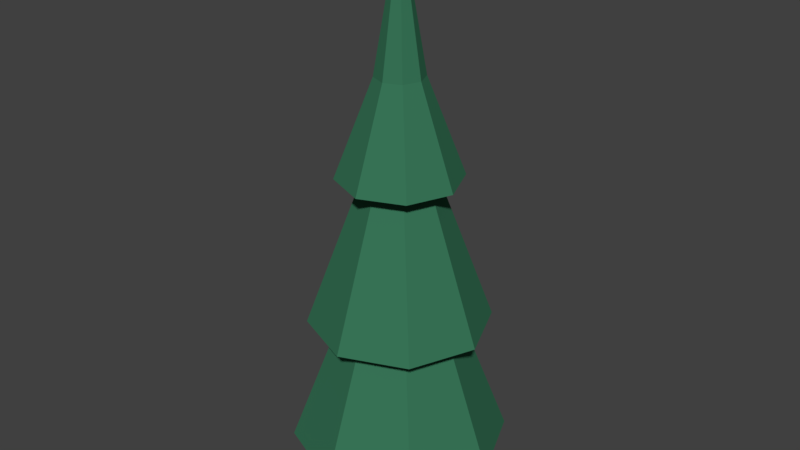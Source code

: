 # Source: tree.blend  (saved by Blender 2.78.0; exported with 4.5.12 LTS)
import bpy
from mathutils import Matrix  # noqa: F401  (used for matrix-valued properties, if any)

bpy.ops.wm.read_factory_settings(use_empty=True)
scene = bpy.context.scene
scene.name = 'Scene'

# ---- collections
col_collection_1 = bpy.data.collections.new('Collection 1'); scene.collection.children.link(col_collection_1)

# ---- materials (node trees are filled in below, after node groups)
mat_material_001 = bpy.data.materials.new('Material.001')
mat_material_001.alpha_threshold = 0.0
mat_material_001.use_transparent_shadow = False
mat_material_001.diffuse_color = (0.04007, 0.1789, 0.0968, 1.0)
mat_material_001.roughness = 0.5
mat_material_002 = bpy.data.materials.new('Material.002')
mat_material_002.alpha_threshold = 0.0
mat_material_002.use_transparent_shadow = False
mat_material_002.diffuse_color = (0.1025, 0.06362, 0.04814, 1.0)
mat_material_002.roughness = 0.5

# ---- material node trees

# ---- world
world_world = bpy.data.worlds.new('World'); scene.world = world_world
world_world.color = (0.05088, 0.05088, 0.05088)
world_world.use_sun_shadow = False
world_world.sun_shadow_jitter_overblur = 0.0
world_world.cycles.sampling_method = 'MANUAL'

# ---- meshes
me_cylinder = bpy.data.meshes.new('Cylinder')
me_cylinder.from_pydata([(0.0, 1.024, -11.83), (0.0, 1.024, -5.254), (0.7241, 0.7241, -11.83), (0.7241, 0.7241, -5.254), (1.024, -4.476e-08, -11.83), (1.024, -4.476e-08, -5.254), (0.7241, -0.7241, -11.83), (0.7241, -0.7241, -5.254), (-8.952e-08, -1.024, -11.83), (-8.952e-08, -1.024, -5.254), (-0.7241, -0.7241, -11.83), (-0.7241, -0.7241, -5.254), (-1.024, 1.221e-08, -11.83), (-1.024, 1.221e-08, -5.254), (-0.7241, 0.7241, -11.83), (-0.7241, 0.7241, -5.254), (7.771e-08, 4.588, -9.862), (3.244, 3.244, -9.862), (4.588, -2.443e-07, -9.862), (3.244, -3.244, -9.862), (-3.234e-07, -4.588, -9.862), (-3.244, -3.244, -9.862), (-4.588, 1.099e-08, -9.862), (-3.244, 3.244, -9.862), (5.286e-08, 1.706, -2.241), (1.207, 1.207, -2.241), (1.706, -4.293e-08, -2.241), (1.207, -1.207, -2.241), (-9.631e-08, -1.706, -2.241), (-1.207, -1.207, -2.241), (-1.706, 5.2e-08, -2.241), (-1.207, 1.207, -2.241), (1.183e-07, 3.82, -4.235), (2.701, 2.701, -4.235), (3.82, -1.552e-07, -4.235), (2.701, -2.701, -4.235), (-2.156e-07, -3.82, -4.235), (-2.701, -2.701, -4.235), (-3.82, 5.735e-08, -4.235), (-2.701, 2.701, -4.235), (2.979e-07, 0.7529, 4.094), (0.5324, 0.5324, 4.094), (0.7529, 4.484e-11, 4.094), (0.5324, -0.5324, 4.094), (2.321e-07, -0.7529, 4.094), (-0.5324, -0.5324, 4.094), (-0.7529, 4.193e-08, 4.094), (-0.5324, 0.5324, 4.094), (5.462e-07, 2.578, 2.101), (1.823, 1.823, 2.101), (2.578, -3.142e-08, 2.101), (1.823, -1.823, 2.101), (3.208e-07, -2.578, 2.101), (-1.823, -1.823, 2.101), (-2.578, 1.12e-07, 2.101), (-1.823, 1.823, 2.101), (9.187e-07, 0.05078, 11.83), (0.03591, 0.0359, 11.83), (0.05078, 3.036e-08, 11.83), (0.03591, -0.0359, 11.83), (9.143e-07, -0.05078, 11.83), (-0.0359, -0.0359, 11.83), (-0.05078, 3.318e-08, 11.83), (-0.0359, 0.0359, 11.83), (-1.008, 6.472e-08, 6.185), (-0.7129, 0.7129, 6.185), (6.456e-07, -1.008, 6.185), (-0.7129, -0.7129, 6.185), (1.008, 8.626e-09, 6.185), (0.7129, -0.7129, 6.185), (7.337e-07, 1.008, 6.185), (0.7129, 0.7129, 6.185)], [], [(0, 2, 3, 1), (2, 4, 5, 3), (4, 6, 7, 5), (6, 8, 9, 7), (8, 10, 11, 9), (10, 12, 13, 11), (7, 19, 18, 5), (12, 14, 15, 13), (14, 0, 1, 15), (23, 31, 30, 22), (13, 22, 21, 11), (9, 20, 19, 7), (15, 23, 22, 13), (5, 18, 17, 3), (11, 21, 20, 9), (1, 16, 23, 15), (3, 17, 16, 1), (26, 34, 33, 25), (21, 29, 28, 20), (19, 27, 26, 18), (17, 25, 24, 16), (16, 24, 31, 23), (22, 30, 29, 21), (20, 28, 27, 19), (18, 26, 25, 17), (32, 40, 47, 39), (31, 39, 38, 30), (29, 37, 36, 28), (27, 35, 34, 26), (25, 33, 32, 24), (24, 32, 39, 31), (30, 38, 37, 29), (28, 36, 35, 27), (43, 51, 50, 42), (38, 46, 45, 37), (36, 44, 43, 35), (34, 42, 41, 33), (39, 47, 46, 38), (37, 45, 44, 36), (35, 43, 42, 34), (33, 41, 40, 32), (65, 63, 62, 64), (41, 49, 48, 40), (40, 48, 55, 47), (46, 54, 53, 45), (44, 52, 51, 43), (42, 50, 49, 41), (47, 55, 54, 46), (45, 53, 52, 44), (57, 58, 59, 60, 61, 62, 63, 56), (67, 61, 60, 66), (69, 59, 58, 68), (71, 57, 56, 70), (70, 56, 63, 65), (64, 62, 61, 67), (66, 60, 59, 69), (68, 58, 57, 71), (50, 68, 71, 49), (52, 66, 69, 51), (54, 64, 67, 53), (48, 70, 65, 55), (49, 71, 70, 48), (51, 69, 68, 50), (53, 67, 66, 52), (55, 65, 64, 54)])
me_cylinder.polygons.foreach_set('material_index', [1, 1, 1, 1, 1, 1, 0, 1, 1, 0, 0, 0, 0, 0, 0, 0, 0, 0, 0, 0, 0, 0, 0, 0, 0, 0, 0, 0, 0, 0, 0, 0, 0, 0, 0, 0, 0, 0, 0, 0, 0, 0, 0, 0, 0, 0, 0, 0, 0, 0, 0, 0, 0, 0, 0, 0, 0, 0, 0, 0, 0, 0, 0, 0, 0])
me_cylinder.materials.append(mat_material_001)
me_cylinder.materials.append(mat_material_002)
me_cylinder.use_remesh_preserve_volume = False
me_cylinder.use_remesh_preserve_attributes = False
me_cylinder.use_mirror_vertex_groups = False
me_cylinder.update()

# ---- objects
ob_cylinder = bpy.data.objects.new('Cylinder', me_cylinder)

# ---- transforms, parenting, visibility, modifiers, constraints
ob_cylinder.location = (0.0, 0.0, 0.0)
ob_cylinder.lineart.crease_threshold = 0.0

# ---- collection membership
col_collection_1.objects.link(ob_cylinder)

# ---- scene / render settings (as saved in the file)
scene.frame_start = 1; scene.frame_end = 250; scene.frame_set(1)
scene.render.engine = 'BLENDER_EEVEE_NEXT'
scene.render.resolution_percentage = 50
scene.render.dither_intensity = 0.0
scene.cycles.use_denoising = False
scene.cycles.samples = 128
scene.cycles.sampling_pattern = 'TABULATED_SOBOL'
scene.cycles.light_sampling_threshold = 0.0
scene.cycles.use_adaptive_sampling = False
scene.cycles.use_light_tree = False
scene.cycles.blur_glossy = 0.0
scene.cycles.sample_clamp_indirect = 0.0
scene.view_settings.view_transform = 'Standard'
bpy.context.view_layer.update()

# ---- added for rendering (the .blend has no active camera and no usable light): camera, sun
cam_auto = bpy.data.cameras.new('AutoCamera')
cam_auto.lens = 50.0
cam_auto.sensor_width = 36.0
cam_auto.clip_end = 1000.0
ob_auto_camera = bpy.data.objects.new('AutoCamera', cam_auto)
scene.collection.objects.link(ob_auto_camera)
ob_auto_camera.location = (24.9678, -29.9614, 19.9743)
ob_auto_camera.rotation_euler = (1.09748, -7.21219e-08, 0.694738)
scene.camera = ob_auto_camera
light_auto_sun = bpy.data.lights.new('AutoSun', 'SUN')
light_auto_sun.energy = 3.0
light_auto_sun.angle = 0.0523599
ob_auto_sun = bpy.data.objects.new('AutoSun', light_auto_sun)
scene.collection.objects.link(ob_auto_sun)
ob_auto_sun.rotation_euler = (0.872665, 0.174533, 0.523599)
bpy.context.view_layer.update()
